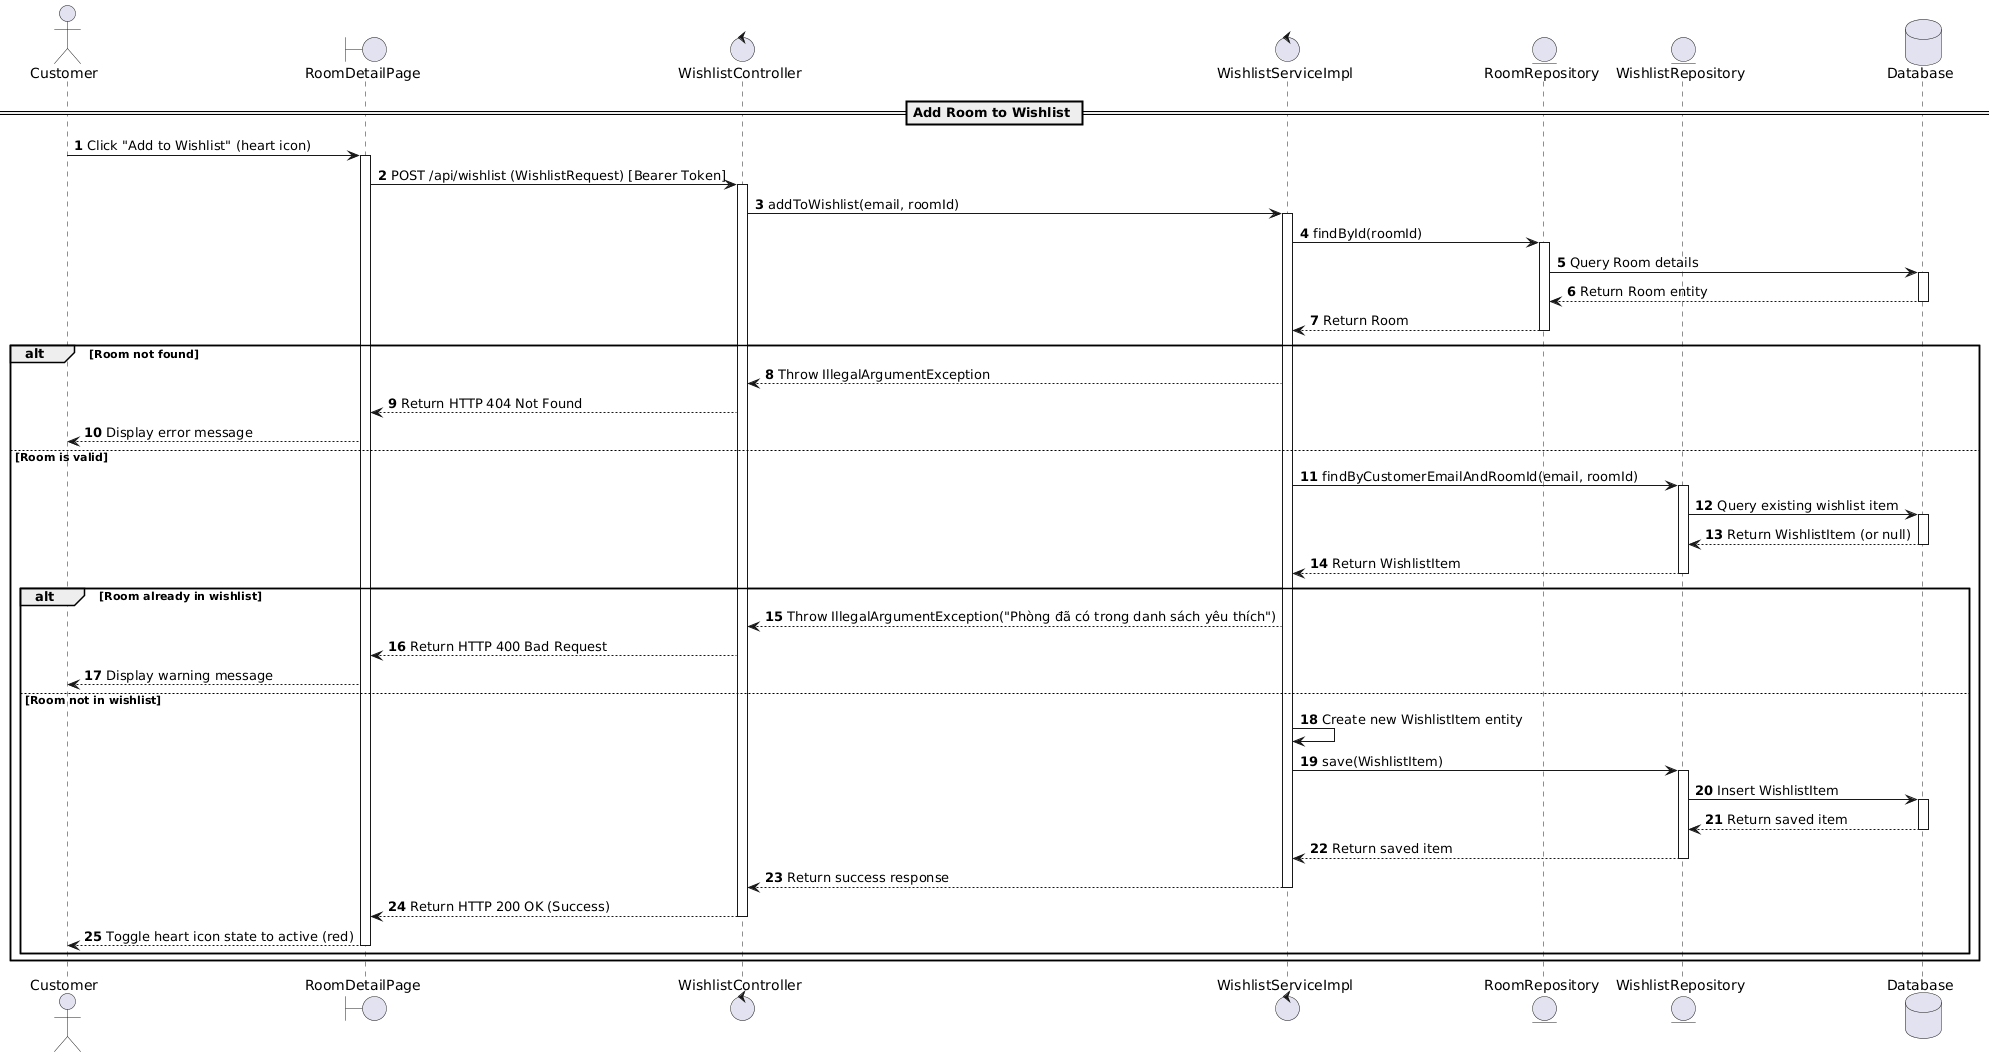

The diagram above was rendered by PlantUML. Its source (embedded in the PNG):
@startuml
actor Customer
boundary "RoomDetailPage" as Page
control "WishlistController" as Controller
control "WishlistServiceImpl" as Service
entity "RoomRepository" as RoomRepo
entity "WishlistRepository" as WishlistRepo
database "Database" as Database

autonumber

== Add Room to Wishlist ==
Customer -> Page : Click "Add to Wishlist" (heart icon)
activate Page

Page -> Controller : POST /api/wishlist (WishlistRequest) [Bearer Token]
activate Controller

Controller -> Service : addToWishlist(email, roomId)
activate Service

Service -> RoomRepo : findById(roomId)
activate RoomRepo
RoomRepo -> Database : Query Room details
activate Database
Database --> RoomRepo : Return Room entity
deactivate Database
RoomRepo --> Service : Return Room
deactivate RoomRepo

alt Room not found
    Service --> Controller : Throw IllegalArgumentException
    Controller --> Page : Return HTTP 404 Not Found
    Page --> Customer : Display error message
else Room is valid
    Service -> WishlistRepo : findByCustomerEmailAndRoomId(email, roomId)
    activate WishlistRepo
    WishlistRepo -> Database : Query existing wishlist item
    activate Database
    Database --> WishlistRepo : Return WishlistItem (or null)
    deactivate Database
    WishlistRepo --> Service : Return WishlistItem
    deactivate WishlistRepo

    alt Room already in wishlist
        Service --> Controller : Throw IllegalArgumentException("Phòng đã có trong danh sách yêu thích")
        Controller --> Page : Return HTTP 400 Bad Request
        Page --> Customer : Display warning message
    else Room not in wishlist
        Service -> Service : Create new WishlistItem entity
        
        Service -> WishlistRepo : save(WishlistItem)
        activate WishlistRepo
        WishlistRepo -> Database : Insert WishlistItem
        activate Database
        Database --> WishlistRepo : Return saved item
        deactivate Database
        WishlistRepo --> Service : Return saved item
        deactivate WishlistRepo

        Service --> Controller : Return success response
        deactivate Service

        Controller --> Page : Return HTTP 200 OK (Success)
        deactivate Controller

        Page --> Customer : Toggle heart icon state to active (red)
        deactivate Page
    end
end
@endum